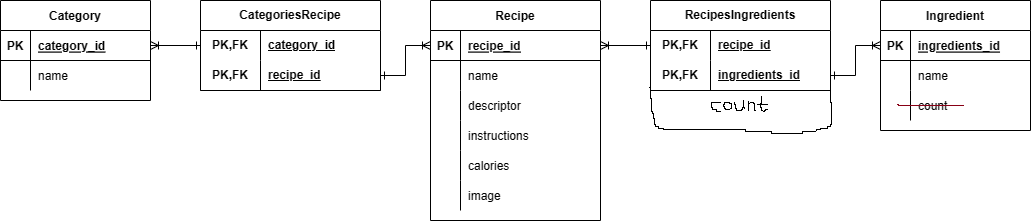

The diagram above was exported from draw.io. Its source (the exported page's mxGraphModel, read from the mxfile embedded in the PNG):
<mxGraphModel dx="1426" dy="831" grid="1" gridSize="10" guides="1" tooltips="1" connect="1" arrows="1" fold="1" page="1" pageScale="1" pageWidth="850" pageHeight="1100" math="0" shadow="0" extFonts="Permanent Marker^https://fonts.googleapis.com/css?family=Permanent+Marker">
  <root>
    <mxCell id="0" />
    <mxCell id="1" parent="0" />
    <mxCell id="C-vyLk0tnHw3VtMMgP7b-2" value="Recipe" style="shape=table;startSize=30;container=1;collapsible=1;childLayout=tableLayout;fixedRows=1;rowLines=0;fontStyle=1;align=center;resizeLast=1;" parent="1" vertex="1">
      <mxGeometry x="550" y="120" width="170" height="220" as="geometry" />
    </mxCell>
    <mxCell id="C-vyLk0tnHw3VtMMgP7b-3" value="" style="shape=partialRectangle;collapsible=0;dropTarget=0;pointerEvents=0;fillColor=none;points=[[0,0.5],[1,0.5]];portConstraint=eastwest;top=0;left=0;right=0;bottom=1;" parent="C-vyLk0tnHw3VtMMgP7b-2" vertex="1">
      <mxGeometry y="30" width="170" height="30" as="geometry" />
    </mxCell>
    <mxCell id="C-vyLk0tnHw3VtMMgP7b-4" value="PK" style="shape=partialRectangle;overflow=hidden;connectable=0;fillColor=none;top=0;left=0;bottom=0;right=0;fontStyle=1;" parent="C-vyLk0tnHw3VtMMgP7b-3" vertex="1">
      <mxGeometry width="30" height="30" as="geometry">
        <mxRectangle width="30" height="30" as="alternateBounds" />
      </mxGeometry>
    </mxCell>
    <mxCell id="C-vyLk0tnHw3VtMMgP7b-5" value="recipe_id" style="shape=partialRectangle;overflow=hidden;connectable=0;fillColor=none;top=0;left=0;bottom=0;right=0;align=left;spacingLeft=6;fontStyle=5;" parent="C-vyLk0tnHw3VtMMgP7b-3" vertex="1">
      <mxGeometry x="30" width="140" height="30" as="geometry">
        <mxRectangle width="140" height="30" as="alternateBounds" />
      </mxGeometry>
    </mxCell>
    <mxCell id="wGT01NzL_LDXw9mBMvk3-9" value="" style="shape=tableRow;horizontal=0;startSize=0;swimlaneHead=0;swimlaneBody=0;fillColor=none;collapsible=0;dropTarget=0;points=[[0,0.5],[1,0.5]];portConstraint=eastwest;top=0;left=0;right=0;bottom=0;" parent="C-vyLk0tnHw3VtMMgP7b-2" vertex="1">
      <mxGeometry y="60" width="170" height="30" as="geometry" />
    </mxCell>
    <mxCell id="wGT01NzL_LDXw9mBMvk3-10" value="" style="shape=partialRectangle;connectable=0;fillColor=none;top=0;left=0;bottom=0;right=0;editable=1;overflow=hidden;" parent="wGT01NzL_LDXw9mBMvk3-9" vertex="1">
      <mxGeometry width="30" height="30" as="geometry">
        <mxRectangle width="30" height="30" as="alternateBounds" />
      </mxGeometry>
    </mxCell>
    <mxCell id="wGT01NzL_LDXw9mBMvk3-11" value="name" style="shape=partialRectangle;connectable=0;fillColor=none;top=0;left=0;bottom=0;right=0;align=left;spacingLeft=6;overflow=hidden;" parent="wGT01NzL_LDXw9mBMvk3-9" vertex="1">
      <mxGeometry x="30" width="140" height="30" as="geometry">
        <mxRectangle width="140" height="30" as="alternateBounds" />
      </mxGeometry>
    </mxCell>
    <mxCell id="CYlf2_wxGqfkAgX7JddJ-5" value="" style="shape=tableRow;horizontal=0;startSize=0;swimlaneHead=0;swimlaneBody=0;fillColor=none;collapsible=0;dropTarget=0;points=[[0,0.5],[1,0.5]];portConstraint=eastwest;top=0;left=0;right=0;bottom=0;" vertex="1" parent="C-vyLk0tnHw3VtMMgP7b-2">
      <mxGeometry y="90" width="170" height="30" as="geometry" />
    </mxCell>
    <mxCell id="CYlf2_wxGqfkAgX7JddJ-6" value="" style="shape=partialRectangle;connectable=0;fillColor=none;top=0;left=0;bottom=0;right=0;editable=1;overflow=hidden;" vertex="1" parent="CYlf2_wxGqfkAgX7JddJ-5">
      <mxGeometry width="30" height="30" as="geometry">
        <mxRectangle width="30" height="30" as="alternateBounds" />
      </mxGeometry>
    </mxCell>
    <mxCell id="CYlf2_wxGqfkAgX7JddJ-7" value="descriptor" style="shape=partialRectangle;connectable=0;fillColor=none;top=0;left=0;bottom=0;right=0;align=left;spacingLeft=6;overflow=hidden;" vertex="1" parent="CYlf2_wxGqfkAgX7JddJ-5">
      <mxGeometry x="30" width="140" height="30" as="geometry">
        <mxRectangle width="140" height="30" as="alternateBounds" />
      </mxGeometry>
    </mxCell>
    <mxCell id="C-vyLk0tnHw3VtMMgP7b-9" value="" style="shape=partialRectangle;collapsible=0;dropTarget=0;pointerEvents=0;fillColor=none;points=[[0,0.5],[1,0.5]];portConstraint=eastwest;top=0;left=0;right=0;bottom=0;" parent="C-vyLk0tnHw3VtMMgP7b-2" vertex="1">
      <mxGeometry y="120" width="170" height="30" as="geometry" />
    </mxCell>
    <mxCell id="C-vyLk0tnHw3VtMMgP7b-10" value="" style="shape=partialRectangle;overflow=hidden;connectable=0;fillColor=none;top=0;left=0;bottom=0;right=0;" parent="C-vyLk0tnHw3VtMMgP7b-9" vertex="1">
      <mxGeometry width="30" height="30" as="geometry">
        <mxRectangle width="30" height="30" as="alternateBounds" />
      </mxGeometry>
    </mxCell>
    <mxCell id="C-vyLk0tnHw3VtMMgP7b-11" value="instructions" style="shape=partialRectangle;overflow=hidden;connectable=0;fillColor=none;top=0;left=0;bottom=0;right=0;align=left;spacingLeft=6;" parent="C-vyLk0tnHw3VtMMgP7b-9" vertex="1">
      <mxGeometry x="30" width="140" height="30" as="geometry">
        <mxRectangle width="140" height="30" as="alternateBounds" />
      </mxGeometry>
    </mxCell>
    <mxCell id="wGT01NzL_LDXw9mBMvk3-12" value="" style="shape=tableRow;horizontal=0;startSize=0;swimlaneHead=0;swimlaneBody=0;fillColor=none;collapsible=0;dropTarget=0;points=[[0,0.5],[1,0.5]];portConstraint=eastwest;top=0;left=0;right=0;bottom=0;" parent="C-vyLk0tnHw3VtMMgP7b-2" vertex="1">
      <mxGeometry y="150" width="170" height="30" as="geometry" />
    </mxCell>
    <mxCell id="wGT01NzL_LDXw9mBMvk3-13" value="" style="shape=partialRectangle;connectable=0;fillColor=none;top=0;left=0;bottom=0;right=0;editable=1;overflow=hidden;" parent="wGT01NzL_LDXw9mBMvk3-12" vertex="1">
      <mxGeometry width="30" height="30" as="geometry">
        <mxRectangle width="30" height="30" as="alternateBounds" />
      </mxGeometry>
    </mxCell>
    <mxCell id="wGT01NzL_LDXw9mBMvk3-14" value="calories" style="shape=partialRectangle;connectable=0;fillColor=none;top=0;left=0;bottom=0;right=0;align=left;spacingLeft=6;overflow=hidden;" parent="wGT01NzL_LDXw9mBMvk3-12" vertex="1">
      <mxGeometry x="30" width="140" height="30" as="geometry">
        <mxRectangle width="140" height="30" as="alternateBounds" />
      </mxGeometry>
    </mxCell>
    <mxCell id="wGT01NzL_LDXw9mBMvk3-15" value="" style="shape=tableRow;horizontal=0;startSize=0;swimlaneHead=0;swimlaneBody=0;fillColor=none;collapsible=0;dropTarget=0;points=[[0,0.5],[1,0.5]];portConstraint=eastwest;top=0;left=0;right=0;bottom=0;" parent="C-vyLk0tnHw3VtMMgP7b-2" vertex="1">
      <mxGeometry y="180" width="170" height="30" as="geometry" />
    </mxCell>
    <mxCell id="wGT01NzL_LDXw9mBMvk3-16" value="" style="shape=partialRectangle;connectable=0;fillColor=none;top=0;left=0;bottom=0;right=0;editable=1;overflow=hidden;" parent="wGT01NzL_LDXw9mBMvk3-15" vertex="1">
      <mxGeometry width="30" height="30" as="geometry">
        <mxRectangle width="30" height="30" as="alternateBounds" />
      </mxGeometry>
    </mxCell>
    <mxCell id="wGT01NzL_LDXw9mBMvk3-17" value="image" style="shape=partialRectangle;connectable=0;fillColor=none;top=0;left=0;bottom=0;right=0;align=left;spacingLeft=6;overflow=hidden;" parent="wGT01NzL_LDXw9mBMvk3-15" vertex="1">
      <mxGeometry x="30" width="140" height="30" as="geometry">
        <mxRectangle width="140" height="30" as="alternateBounds" />
      </mxGeometry>
    </mxCell>
    <mxCell id="C-vyLk0tnHw3VtMMgP7b-23" value="Category" style="shape=table;startSize=30;container=1;collapsible=1;childLayout=tableLayout;fixedRows=1;rowLines=0;fontStyle=1;align=center;resizeLast=1;" parent="1" vertex="1">
      <mxGeometry x="120" y="120" width="150" height="100" as="geometry" />
    </mxCell>
    <mxCell id="C-vyLk0tnHw3VtMMgP7b-24" value="" style="shape=partialRectangle;collapsible=0;dropTarget=0;pointerEvents=0;fillColor=none;points=[[0,0.5],[1,0.5]];portConstraint=eastwest;top=0;left=0;right=0;bottom=1;" parent="C-vyLk0tnHw3VtMMgP7b-23" vertex="1">
      <mxGeometry y="30" width="150" height="30" as="geometry" />
    </mxCell>
    <mxCell id="C-vyLk0tnHw3VtMMgP7b-25" value="PK" style="shape=partialRectangle;overflow=hidden;connectable=0;fillColor=none;top=0;left=0;bottom=0;right=0;fontStyle=1;" parent="C-vyLk0tnHw3VtMMgP7b-24" vertex="1">
      <mxGeometry width="30" height="30" as="geometry">
        <mxRectangle width="30" height="30" as="alternateBounds" />
      </mxGeometry>
    </mxCell>
    <mxCell id="C-vyLk0tnHw3VtMMgP7b-26" value="category_id" style="shape=partialRectangle;overflow=hidden;connectable=0;fillColor=none;top=0;left=0;bottom=0;right=0;align=left;spacingLeft=6;fontStyle=5;" parent="C-vyLk0tnHw3VtMMgP7b-24" vertex="1">
      <mxGeometry x="30" width="120" height="30" as="geometry">
        <mxRectangle width="120" height="30" as="alternateBounds" />
      </mxGeometry>
    </mxCell>
    <mxCell id="S1sDiVMfZcDhdBYCL7CK-28" value="" style="shape=tableRow;horizontal=0;startSize=0;swimlaneHead=0;swimlaneBody=0;fillColor=none;collapsible=0;dropTarget=0;points=[[0,0.5],[1,0.5]];portConstraint=eastwest;top=0;left=0;right=0;bottom=0;" parent="C-vyLk0tnHw3VtMMgP7b-23" vertex="1">
      <mxGeometry y="60" width="150" height="30" as="geometry" />
    </mxCell>
    <mxCell id="S1sDiVMfZcDhdBYCL7CK-29" value="" style="shape=partialRectangle;connectable=0;fillColor=none;top=0;left=0;bottom=0;right=0;editable=1;overflow=hidden;" parent="S1sDiVMfZcDhdBYCL7CK-28" vertex="1">
      <mxGeometry width="30" height="30" as="geometry">
        <mxRectangle width="30" height="30" as="alternateBounds" />
      </mxGeometry>
    </mxCell>
    <mxCell id="S1sDiVMfZcDhdBYCL7CK-30" value="name" style="shape=partialRectangle;connectable=0;fillColor=none;top=0;left=0;bottom=0;right=0;align=left;spacingLeft=6;overflow=hidden;" parent="S1sDiVMfZcDhdBYCL7CK-28" vertex="1">
      <mxGeometry x="30" width="120" height="30" as="geometry">
        <mxRectangle width="120" height="30" as="alternateBounds" />
      </mxGeometry>
    </mxCell>
    <mxCell id="wGT01NzL_LDXw9mBMvk3-21" value="Ingredient" style="shape=table;startSize=30;container=1;collapsible=1;childLayout=tableLayout;fixedRows=1;rowLines=0;fontStyle=1;align=center;resizeLast=1;" parent="1" vertex="1">
      <mxGeometry x="1000" y="120" width="150" height="130" as="geometry" />
    </mxCell>
    <mxCell id="wGT01NzL_LDXw9mBMvk3-22" value="" style="shape=partialRectangle;collapsible=0;dropTarget=0;pointerEvents=0;fillColor=none;points=[[0,0.5],[1,0.5]];portConstraint=eastwest;top=0;left=0;right=0;bottom=1;" parent="wGT01NzL_LDXw9mBMvk3-21" vertex="1">
      <mxGeometry y="30" width="150" height="30" as="geometry" />
    </mxCell>
    <mxCell id="wGT01NzL_LDXw9mBMvk3-23" value="PK" style="shape=partialRectangle;overflow=hidden;connectable=0;fillColor=none;top=0;left=0;bottom=0;right=0;fontStyle=1;" parent="wGT01NzL_LDXw9mBMvk3-22" vertex="1">
      <mxGeometry width="30" height="30" as="geometry">
        <mxRectangle width="30" height="30" as="alternateBounds" />
      </mxGeometry>
    </mxCell>
    <mxCell id="wGT01NzL_LDXw9mBMvk3-24" value="ingredients_id" style="shape=partialRectangle;overflow=hidden;connectable=0;fillColor=none;top=0;left=0;bottom=0;right=0;align=left;spacingLeft=6;fontStyle=5;" parent="wGT01NzL_LDXw9mBMvk3-22" vertex="1">
      <mxGeometry x="30" width="120" height="30" as="geometry">
        <mxRectangle width="120" height="30" as="alternateBounds" />
      </mxGeometry>
    </mxCell>
    <mxCell id="wGT01NzL_LDXw9mBMvk3-28" value="" style="shape=partialRectangle;collapsible=0;dropTarget=0;pointerEvents=0;fillColor=none;points=[[0,0.5],[1,0.5]];portConstraint=eastwest;top=0;left=0;right=0;bottom=0;" parent="wGT01NzL_LDXw9mBMvk3-21" vertex="1">
      <mxGeometry y="60" width="150" height="30" as="geometry" />
    </mxCell>
    <mxCell id="wGT01NzL_LDXw9mBMvk3-29" value="" style="shape=partialRectangle;overflow=hidden;connectable=0;fillColor=none;top=0;left=0;bottom=0;right=0;" parent="wGT01NzL_LDXw9mBMvk3-28" vertex="1">
      <mxGeometry width="30" height="30" as="geometry">
        <mxRectangle width="30" height="30" as="alternateBounds" />
      </mxGeometry>
    </mxCell>
    <mxCell id="wGT01NzL_LDXw9mBMvk3-30" value="name" style="shape=partialRectangle;overflow=hidden;connectable=0;fillColor=none;top=0;left=0;bottom=0;right=0;align=left;spacingLeft=6;" parent="wGT01NzL_LDXw9mBMvk3-28" vertex="1">
      <mxGeometry x="30" width="120" height="30" as="geometry">
        <mxRectangle width="120" height="30" as="alternateBounds" />
      </mxGeometry>
    </mxCell>
    <mxCell id="CYlf2_wxGqfkAgX7JddJ-1" value="" style="shape=tableRow;horizontal=0;startSize=0;swimlaneHead=0;swimlaneBody=0;fillColor=none;collapsible=0;dropTarget=0;points=[[0,0.5],[1,0.5]];portConstraint=eastwest;top=0;left=0;right=0;bottom=0;" vertex="1" parent="wGT01NzL_LDXw9mBMvk3-21">
      <mxGeometry y="90" width="150" height="30" as="geometry" />
    </mxCell>
    <mxCell id="CYlf2_wxGqfkAgX7JddJ-2" value="" style="shape=partialRectangle;connectable=0;fillColor=none;top=0;left=0;bottom=0;right=0;editable=1;overflow=hidden;" vertex="1" parent="CYlf2_wxGqfkAgX7JddJ-1">
      <mxGeometry width="30" height="30" as="geometry">
        <mxRectangle width="30" height="30" as="alternateBounds" />
      </mxGeometry>
    </mxCell>
    <mxCell id="CYlf2_wxGqfkAgX7JddJ-3" value="count" style="shape=partialRectangle;connectable=0;fillColor=none;top=0;left=0;bottom=0;right=0;align=left;spacingLeft=6;overflow=hidden;" vertex="1" parent="CYlf2_wxGqfkAgX7JddJ-1">
      <mxGeometry x="30" width="120" height="30" as="geometry">
        <mxRectangle width="120" height="30" as="alternateBounds" />
      </mxGeometry>
    </mxCell>
    <mxCell id="asoAeWmkm_WSKhkREP39-39" value="CategoriesRecipe" style="shape=table;startSize=30;container=1;collapsible=1;childLayout=tableLayout;fixedRows=1;rowLines=0;fontStyle=1;align=center;resizeLast=1;html=1;whiteSpace=wrap;" parent="1" vertex="1">
      <mxGeometry x="320" y="120" width="180" height="90" as="geometry" />
    </mxCell>
    <mxCell id="asoAeWmkm_WSKhkREP39-40" value="" style="shape=tableRow;horizontal=0;startSize=0;swimlaneHead=0;swimlaneBody=0;fillColor=none;collapsible=0;dropTarget=0;points=[[0,0.5],[1,0.5]];portConstraint=eastwest;top=0;left=0;right=0;bottom=0;html=1;" parent="asoAeWmkm_WSKhkREP39-39" vertex="1">
      <mxGeometry y="30" width="180" height="30" as="geometry" />
    </mxCell>
    <mxCell id="asoAeWmkm_WSKhkREP39-41" value="PK,FK" style="shape=partialRectangle;connectable=0;fillColor=none;top=0;left=0;bottom=0;right=0;fontStyle=1;overflow=hidden;html=1;whiteSpace=wrap;" parent="asoAeWmkm_WSKhkREP39-40" vertex="1">
      <mxGeometry width="60" height="30" as="geometry">
        <mxRectangle width="60" height="30" as="alternateBounds" />
      </mxGeometry>
    </mxCell>
    <mxCell id="asoAeWmkm_WSKhkREP39-42" value="category_id" style="shape=partialRectangle;connectable=0;fillColor=none;top=0;left=0;bottom=0;right=0;align=left;spacingLeft=6;fontStyle=5;overflow=hidden;html=1;whiteSpace=wrap;" parent="asoAeWmkm_WSKhkREP39-40" vertex="1">
      <mxGeometry x="60" width="120" height="30" as="geometry">
        <mxRectangle width="120" height="30" as="alternateBounds" />
      </mxGeometry>
    </mxCell>
    <mxCell id="asoAeWmkm_WSKhkREP39-43" value="" style="shape=tableRow;horizontal=0;startSize=0;swimlaneHead=0;swimlaneBody=0;fillColor=none;collapsible=0;dropTarget=0;points=[[0,0.5],[1,0.5]];portConstraint=eastwest;top=0;left=0;right=0;bottom=1;html=1;" parent="asoAeWmkm_WSKhkREP39-39" vertex="1">
      <mxGeometry y="60" width="180" height="30" as="geometry" />
    </mxCell>
    <mxCell id="asoAeWmkm_WSKhkREP39-44" value="PK,FK" style="shape=partialRectangle;connectable=0;fillColor=none;top=0;left=0;bottom=0;right=0;fontStyle=1;overflow=hidden;html=1;whiteSpace=wrap;" parent="asoAeWmkm_WSKhkREP39-43" vertex="1">
      <mxGeometry width="60" height="30" as="geometry">
        <mxRectangle width="60" height="30" as="alternateBounds" />
      </mxGeometry>
    </mxCell>
    <mxCell id="asoAeWmkm_WSKhkREP39-45" value="recipe_id" style="shape=partialRectangle;connectable=0;fillColor=none;top=0;left=0;bottom=0;right=0;align=left;spacingLeft=6;fontStyle=5;overflow=hidden;html=1;whiteSpace=wrap;" parent="asoAeWmkm_WSKhkREP39-43" vertex="1">
      <mxGeometry x="60" width="120" height="30" as="geometry">
        <mxRectangle width="120" height="30" as="alternateBounds" />
      </mxGeometry>
    </mxCell>
    <mxCell id="asoAeWmkm_WSKhkREP39-53" style="edgeStyle=orthogonalEdgeStyle;rounded=0;orthogonalLoop=1;jettySize=auto;html=1;exitX=1;exitY=0.5;exitDx=0;exitDy=0;entryX=0;entryY=0.5;entryDx=0;entryDy=0;endArrow=ERoneToMany;endFill=0;startArrow=ERone;startFill=0;" parent="1" source="asoAeWmkm_WSKhkREP39-43" target="C-vyLk0tnHw3VtMMgP7b-3" edge="1">
      <mxGeometry relative="1" as="geometry" />
    </mxCell>
    <mxCell id="asoAeWmkm_WSKhkREP39-54" style="edgeStyle=orthogonalEdgeStyle;rounded=0;orthogonalLoop=1;jettySize=auto;html=1;exitX=1;exitY=0.5;exitDx=0;exitDy=0;entryX=0;entryY=0.5;entryDx=0;entryDy=0;startArrow=ERoneToMany;startFill=0;endArrow=ERone;endFill=0;" parent="1" source="C-vyLk0tnHw3VtMMgP7b-24" target="asoAeWmkm_WSKhkREP39-40" edge="1">
      <mxGeometry relative="1" as="geometry" />
    </mxCell>
    <mxCell id="asoAeWmkm_WSKhkREP39-55" value="RecipesIngredients" style="shape=table;startSize=30;container=1;collapsible=1;childLayout=tableLayout;fixedRows=1;rowLines=0;fontStyle=1;align=center;resizeLast=1;html=1;whiteSpace=wrap;" parent="1" vertex="1">
      <mxGeometry x="770" y="120" width="180" height="90" as="geometry" />
    </mxCell>
    <mxCell id="asoAeWmkm_WSKhkREP39-56" value="" style="shape=tableRow;horizontal=0;startSize=0;swimlaneHead=0;swimlaneBody=0;fillColor=none;collapsible=0;dropTarget=0;points=[[0,0.5],[1,0.5]];portConstraint=eastwest;top=0;left=0;right=0;bottom=0;html=1;" parent="asoAeWmkm_WSKhkREP39-55" vertex="1">
      <mxGeometry y="30" width="180" height="30" as="geometry" />
    </mxCell>
    <mxCell id="asoAeWmkm_WSKhkREP39-57" value="PK,FK" style="shape=partialRectangle;connectable=0;fillColor=none;top=0;left=0;bottom=0;right=0;fontStyle=1;overflow=hidden;html=1;whiteSpace=wrap;" parent="asoAeWmkm_WSKhkREP39-56" vertex="1">
      <mxGeometry width="60" height="30" as="geometry">
        <mxRectangle width="60" height="30" as="alternateBounds" />
      </mxGeometry>
    </mxCell>
    <mxCell id="asoAeWmkm_WSKhkREP39-58" value="recipe_id" style="shape=partialRectangle;connectable=0;fillColor=none;top=0;left=0;bottom=0;right=0;align=left;spacingLeft=6;fontStyle=5;overflow=hidden;html=1;whiteSpace=wrap;" parent="asoAeWmkm_WSKhkREP39-56" vertex="1">
      <mxGeometry x="60" width="120" height="30" as="geometry">
        <mxRectangle width="120" height="30" as="alternateBounds" />
      </mxGeometry>
    </mxCell>
    <mxCell id="asoAeWmkm_WSKhkREP39-59" value="" style="shape=tableRow;horizontal=0;startSize=0;swimlaneHead=0;swimlaneBody=0;fillColor=none;collapsible=0;dropTarget=0;points=[[0,0.5],[1,0.5]];portConstraint=eastwest;top=0;left=0;right=0;bottom=1;html=1;" parent="asoAeWmkm_WSKhkREP39-55" vertex="1">
      <mxGeometry y="60" width="180" height="30" as="geometry" />
    </mxCell>
    <mxCell id="asoAeWmkm_WSKhkREP39-60" value="PK,FK" style="shape=partialRectangle;connectable=0;fillColor=none;top=0;left=0;bottom=0;right=0;fontStyle=1;overflow=hidden;html=1;whiteSpace=wrap;" parent="asoAeWmkm_WSKhkREP39-59" vertex="1">
      <mxGeometry width="60" height="30" as="geometry">
        <mxRectangle width="60" height="30" as="alternateBounds" />
      </mxGeometry>
    </mxCell>
    <mxCell id="asoAeWmkm_WSKhkREP39-61" value="ingredients_id" style="shape=partialRectangle;connectable=0;fillColor=none;top=0;left=0;bottom=0;right=0;align=left;spacingLeft=6;fontStyle=5;overflow=hidden;html=1;whiteSpace=wrap;" parent="asoAeWmkm_WSKhkREP39-59" vertex="1">
      <mxGeometry x="60" width="120" height="30" as="geometry">
        <mxRectangle width="120" height="30" as="alternateBounds" />
      </mxGeometry>
    </mxCell>
    <mxCell id="asoAeWmkm_WSKhkREP39-62" style="edgeStyle=orthogonalEdgeStyle;rounded=0;orthogonalLoop=1;jettySize=auto;html=1;exitX=1;exitY=0.5;exitDx=0;exitDy=0;entryX=0;entryY=0.5;entryDx=0;entryDy=0;endArrow=ERone;endFill=0;startArrow=ERoneToMany;startFill=0;" parent="1" source="C-vyLk0tnHw3VtMMgP7b-3" target="asoAeWmkm_WSKhkREP39-56" edge="1">
      <mxGeometry relative="1" as="geometry" />
    </mxCell>
    <mxCell id="asoAeWmkm_WSKhkREP39-63" style="edgeStyle=orthogonalEdgeStyle;rounded=0;orthogonalLoop=1;jettySize=auto;html=1;exitX=1;exitY=0.5;exitDx=0;exitDy=0;endArrow=ERoneToMany;endFill=0;startArrow=ERone;startFill=0;" parent="1" source="asoAeWmkm_WSKhkREP39-59" target="wGT01NzL_LDXw9mBMvk3-22" edge="1">
      <mxGeometry relative="1" as="geometry" />
    </mxCell>
  </root>
</mxGraphModel>